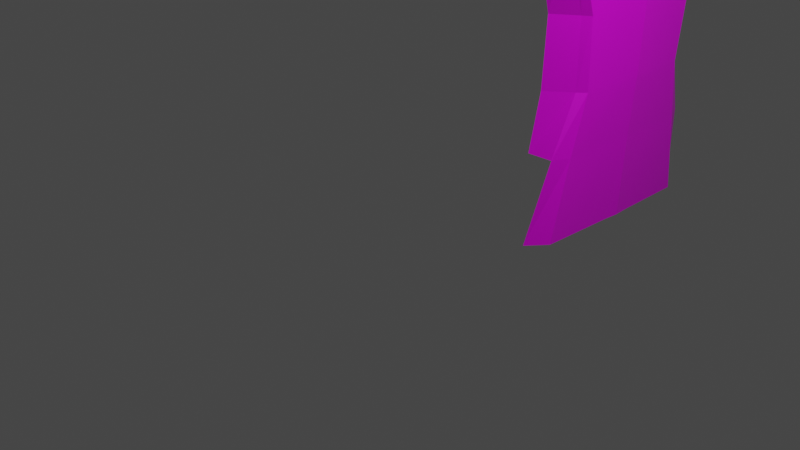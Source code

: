 # Source: proper_humanoid_character.blend  (saved by Blender 3.2.14; exported with 4.5.12 LTS)
import bpy
from mathutils import Matrix  # noqa: F401  (used for matrix-valued properties, if any)

bpy.ops.wm.read_factory_settings(use_empty=True)
scene = bpy.context.scene
scene.name = 'Scene'

# ---- collections
col_collection = bpy.data.collections.new('Collection'); scene.collection.children.link(col_collection)

# ---- images (referenced by path relative to the original .blend; pixels are not part of the script)
import os
ASSET_DIR = os.environ.get("B2B_ASSET_DIR", "")  # directory of the original .blend (textures are referenced by path, not embedded)
HERE = os.path.dirname(os.path.abspath(__file__))  # packed textures are extracted next to this script under _unpacked/

def load_image(name, relpath, width, height, colorspace="sRGB"):
    """Load a texture the original file referenced (path relative to the .blend, or extracted next to this script)."""
    p = next((c for c in (os.path.join(HERE, relpath), os.path.join(ASSET_DIR, relpath)) if relpath and os.path.exists(c)), "")
    if p:
        img = bpy.data.images.load(p, check_existing=True)
        img.name = name
    else:  # same state as the original file: an image datablock whose file is absent (Cycles renders it pink)
        img = bpy.data.images.new(name, width, height)
        img.source = "FILE"
        img.filepath = "//" + (relpath or name)
    img.colorspace_settings.name = colorspace
    return img
img_untitled = load_image('Untitled', '', 1024, 1024, 'sRGB')

# ---- materials (node trees are filled in below, after node groups)
mat_material = bpy.data.materials.new('Material')
mat_material.alpha_threshold = 0.0
mat_material.use_transparent_shadow = False
mat_material.line_color = (0.0, 0.0, 0.0, 1.0)

# ---- material node trees
mat_material.use_nodes = True; mat_material.node_tree.nodes.clear()
_N = mat_material.node_tree.nodes; _L = mat_material.node_tree.links
n0 = _N.new('ShaderNodeOutputMaterial'); n0.name = 'Material Output'; n0.location = (300, 300)
n1 = _N.new('ShaderNodeBsdfPrincipled'); n1.name = 'Principled BSDF'; n1.location = (10, 300)
n1.distribution = 'GGX'
n1.subsurface_method = 'RANDOM_WALK_SKIN'
n1.inputs[2].default_value = 0.4
n1.inputs[3].default_value = 1.45
n1.inputs[27].default_value = (0.0, 0.0, 0.0, 1.0)
n1.inputs[28].default_value = 1.0
n2 = _N.new('ShaderNodeTexImage'); n2.name = 'Image Texture'; n2.location = (-276, 403)
n2.image = img_untitled
_L.new(n1.outputs[0], n0.inputs[0])
_L.new(n2.outputs[0], n1.inputs[0])
n0.is_active_output = True

# ---- world
world_world = bpy.data.worlds.new('World'); scene.world = world_world
world_world.use_nodes = True; world_world.node_tree.nodes.clear()
_N = world_world.node_tree.nodes; _L = world_world.node_tree.links
n0 = _N.new('ShaderNodeOutputWorld'); n0.name = 'World Output'; n0.location = (300, 300)
n1 = _N.new('ShaderNodeBackground'); n1.name = 'Background'; n1.location = (10, 300)
n1.inputs[0].default_value = (0.05088, 0.05088, 0.05088, 1.0)
_L.new(n1.outputs[0], n0.inputs[0])
n0.is_active_output = True
world_world.color = (0.05088, 0.05088, 0.05088)
world_world.use_sun_shadow = False
world_world.sun_shadow_jitter_overblur = 0.0

# ---- cameras
cam_camera = bpy.data.cameras.new('Camera')
cam_camera.clip_end = 100.0
cam_camera.ortho_scale = 7.314

# ---- lights
light_light = bpy.data.lights.new('Light', 'POINT')
light_light.transmission_factor = 0.0
light_light.energy = 1000.0
light_light.shadow_soft_size = 0.1
light_light.shadow_maximum_resolution = 0.006
light_light.use_absolute_resolution = True

# ---- meshes
me_cube = bpy.data.meshes.new('Cube')
me_cube.from_pydata([(-0.1647, 0.0, -6.132), (1.0, -1.0, 1.837), (0.9019, -0.9998, -1.088), (-1.0, -1.0, 1.837), (-0.9133, -1.0, -1.26), (-0.6436, 1.333e-07, -1.962), (1.13, 0.0, -6.276), (-1.225, -1.225, 0.234), (1.225, -1.225, 0.234), (0.0, -1.225, 2.061), (1.225, 0.0, 2.061), (0.1171, -1.225, -1.323), (-1.225, 0.0, 2.061), (1.041, 0.0001631, -1.314), (1.732, 0.0, 0.06926), (-0.06235, 0.0001632, -1.741), (-1.729, 1.104e-08, -0.04326), (0.0, -1.732, 0.06926), (0.0, 0.0, 2.569), (0.3115, -3.188, -3.047), (1.192, -2.622, -3.043), (1.313, -0.002029, -3.039), (1.01, -2.865, -6.279), (0.01749, 0.002706, -2.896), (0.9169, -0.9987, -1.863), (1.037, 0.001329, -1.983), (0.03819, 0.001329, -2.149), (0.2837, -1.059, -1.999), (0.1293, -3.323, -6.284), (0.2635, -3.035, -4.386), (1.144, -2.702, -4.381), (1.264, 0.0002036, -4.378), (-0.03053, 0.0, -4.234), (0.9732, 0.0, -10.54), (-0.3219, 0.0, -10.38), (-0.02789, -2.648, -10.53), (0.8525, -1.879, -10.54), (0.8533, 0.0, -12.2), (-0.4417, 0.0, -12.04), (-0.1477, -2.861, -12.19), (0.7327, -2.237, -12.25), (0.04585, -2.642, -8.54), (0.9262, -2.019, -8.544), (-0.2481, 0.0, -8.389), (1.047, 0.0, -8.54), (1.17, -0.2426, 2.007), (-0.709, -0.2426, -1.791), (-0.09333, -0.8064, -6.169), (0.0, -0.2972, 2.446), (0.08882, -0.7716, -2.932), (1.007, -0.2425, -1.259), (-1.606, -0.2972, 0.024), (-0.01882, -0.297, -1.64), (-1.17, -0.2426, 2.007), (1.283, -0.6376, -3.04), (1.609, -0.2972, 0.1092), (1.101, -0.6953, -6.277), (1.008, -0.2413, -1.954), (0.09776, -0.256, -2.113), (1.235, -0.6555, -4.379), (0.04081, -0.7363, -4.271), (-0.2505, -0.6425, -10.42), (0.9439, -0.456, -10.54), (-0.3703, -0.6943, -12.08), (0.8241, -0.5078, -12.2), (1.018, -0.4899, -8.541), (-0.1768, -0.6411, -8.425), (0.6975, -1.058, -1.149), (0.7396, -1.059, 1.895), (0.7932, 0.0, -6.238), (0.9058, -1.357, 0.1911), (0.9058, 0.0, 2.193), (0.9626, -2.769, -3.044), (0.7805, -2.985, -6.281), (0.752, -1.014, -1.898), (0.9146, -2.789, -4.383), (0.9273, 0.0, -4.34), (0.636, 0.0, -10.5), (0.6233, -2.079, -10.54), (0.5162, 0.0, -12.16), (0.5035, -2.727, -12.24), (0.7097, 0.0, -8.501), (0.697, -2.181, -8.543), (0.2572, -1.096, -12.93), (0.8655, -0.2568, 2.121), (0.3501, 0.0, -14.52), (-0.7639, 0.0, -14.39), (0.7083, -0.4273, -14.57), (0.7423, 0.0, -14.57), (0.1608, -3.244, -14.61), (0.602, -2.673, -14.62), (-0.6809, -0.6442, -14.43), (0.172, -0.4838, -14.53)], [], [(48, 53, 3, 9), (17, 9, 3, 7), (58, 26, 23, 49), (55, 45, 1, 8), (50, 55, 8, 2), (60, 32, 0, 47), (75, 29, 28, 73), (46, 52, 11, 4), (57, 24, 20, 54), (46, 51, 16, 5), (51, 53, 12, 16), (11, 17, 7, 4), (67, 70, 17, 11), (70, 68, 9, 17), (84, 48, 9, 68), (49, 23, 32, 60), (74, 27, 19, 72), (82, 41, 35, 78), (76, 31, 6, 69), (67, 11, 27, 74), (50, 2, 24, 57), (52, 15, 26, 58), (59, 30, 22, 56), (72, 19, 29, 75), (54, 20, 30, 59), (62, 36, 40, 64), (66, 43, 34, 61), (65, 42, 36, 62), (81, 44, 33, 77), (80, 83, 92, 89), (77, 33, 37, 79), (78, 35, 39, 80), (61, 34, 38, 63), (69, 6, 44, 81), (56, 22, 42, 65), (47, 0, 43, 66), (73, 28, 41, 82), (41, 66, 61, 35), (83, 80, 39, 63), (28, 47, 66, 41), (35, 61, 63, 39), (6, 56, 65, 44), (44, 65, 62, 33), (33, 62, 64, 37), (21, 54, 59, 31), (31, 59, 56, 6), (11, 52, 58, 27), (13, 50, 57, 25), (19, 49, 60, 29), (71, 18, 48, 84), (7, 3, 53, 51), (4, 7, 51, 46), (25, 57, 54, 21), (5, 15, 52, 46), (29, 60, 47, 28), (13, 14, 55, 50), (14, 10, 45, 55), (27, 58, 49, 19), (18, 12, 53, 48), (10, 71, 84, 45), (64, 40, 90, 87), (22, 73, 82, 42), (0, 69, 81, 43), (36, 78, 80, 40), (34, 77, 79, 38), (79, 37, 88, 85), (43, 81, 77, 34), (20, 72, 75, 30), (2, 67, 74, 24), (32, 76, 69, 0), (42, 82, 78, 36), (24, 74, 72, 20), (45, 84, 68, 1), (8, 1, 68, 70), (2, 8, 70, 67), (30, 75, 73, 22), (85, 92, 91, 86), (87, 90, 89, 92), (88, 87, 92, 85), (37, 64, 87, 88), (38, 79, 85, 86), (63, 38, 86, 91), (83, 63, 91, 92), (40, 80, 89, 90)])
_uv = me_cube.uv_layers.new(name='UVMap')
_uv.uv.foreach_set('vector', [0.75, 0.6553, 0.875, 0.6553, 0.875, 0.75, 0.75, 0.75, 0.2348, 0.1125, 0.2367, 0.0, 0.2953, 0.008643, 0.3092, 0.09831, 0.25, 0.6553, 0.25, 0.625, 0.25, 0.625, 0.25, 0.6553, 0.1592, 0.8897, 0.1586, 0.9967, 0.1148, 0.9865, 0.1044, 0.8958, 0.1593, 0.811, 0.1592, 0.8897, 0.1044, 0.8958, 0.1158, 0.8203, 0.25, 0.6553, 0.25, 0.625, 0.25, 0.625, 0.25, 0.6553, 0.324, 0.07624, 0.3544, 0.07788, 0.3479, 0.1848, 0.3193, 0.1835, 0.3075, 0.2159, 0.269, 0.2102, 0.2432, 0.1922, 0.3023, 0.1844, 0.1598, 0.7716, 0.1164, 0.7763, 0.02714, 0.7092, 0.1397, 0.7102, 0.375, 0.09467, 0.5, 0.09467, 0.5, 0.125, 0.375, 0.125, 0.5, 0.09467, 0.625, 0.09467, 0.625, 0.125, 0.5, 0.125, 0.2432, 0.1922, 0.2348, 0.1125, 0.3092, 0.09831, 0.3023, 0.1844, 0.2146, 0.1849, 0.1928, 0.1097, 0.2348, 0.1125, 0.2432, 0.1922, 0.1928, 0.1097, 0.2008, 0.01266, 0.2367, 0.0, 0.2348, 0.1125, 0.331, 0.3386, 0.383, 0.3333, 0.383, 0.3903, 0.3393, 0.3853, 0.25, 0.6553, 0.25, 0.625, 0.25, 0.625, 0.25, 0.6553, 0.2793, 0.2328, 0.3043, 0.2372, 0.3043, 0.372, 0.2657, 0.351, 0.05192, 0.3962, 0.02186, 0.3952, 0.02216, 0.2819, 0.05831, 0.2827, 0.0, 0.0, 0.0, 0.0, 0.0, 0.0, 0.0, 0.0, 0.2146, 0.1849, 0.2432, 0.1922, 0.2399, 0.2313, 0.2153, 0.2276, 0.1593, 0.811, 0.1158, 0.8203, 0.1164, 0.7763, 0.1598, 0.7716, 0.25, 0.6553, 0.25, 0.625, 0.25, 0.625, 0.25, 0.6553, 0.1391, 0.6341, 0.02301, 0.633, 0.014, 0.525, 0.1371, 0.5261, 0.3277, 0.0003755, 0.3549, 0.001442, 0.3544, 0.07788, 0.324, 0.07624, 0.1397, 0.7102, 0.02714, 0.7092, 0.02301, 0.633, 0.1391, 0.6341, 0.152, 0.2838, 0.07103, 0.283, 0.05913, 0.1884, 0.1492, 0.1893, 0.25, 0.6553, 0.25, 0.625, 0.25, 0.625, 0.25, 0.6553, 0.1494, 0.3975, 0.0625, 0.3966, 0.07103, 0.283, 0.152, 0.2838, 0.0, 0.0, 0.0, 0.0, 0.0, 0.0, 0.0, 0.0, 0.0464, 0.1881, 0.1603, 0.2751, 0.1603, 0.2751, 0.0464, 0.1881, 0.0, 0.0, 0.0, 0.0, 0.0, 0.0, 0.0, 0.0, 0.05831, 0.2827, 0.02216, 0.2819, 0.01026, 0.1873, 0.0464, 0.1881, 0.25, 0.6553, 0.25, 0.625, 0.25, 0.625, 0.25, 0.6553, 0.0, 0.0, 0.0, 0.0, 0.0, 0.0, 0.0, 0.0, 0.1371, 0.5261, 0.014, 0.525, 0.0625, 0.3966, 0.1494, 0.3975, 0.25, 0.6553, 0.25, 0.625, 0.25, 0.625, 0.25, 0.6553, 0.3193, 0.1835, 0.3479, 0.1848, 0.3549, 0.3151, 0.3285, 0.3145, 0.25, 0.75, 0.25, 0.6553, 0.25, 0.6553, 0.25, 0.75, 0.1603, 0.2751, 0.0464, 0.1881, 0.01026, 0.1873, 0.1918, 0.5188, 0.25, 0.75, 0.25, 0.6553, 0.25, 0.6553, 0.25, 0.75, 0.25, 0.75, 0.25, 0.6553, 0.25, 0.6553, 0.25, 0.75, 0.1765, 0.5265, 0.1371, 0.5261, 0.1494, 0.3975, 0.1772, 0.3978, 0.1772, 0.3978, 0.1494, 0.3975, 0.152, 0.2838, 0.1779, 0.2841, 0.1779, 0.2841, 0.152, 0.2838, 0.1492, 0.1893, 0.178, 0.1896, 0.1758, 0.7105, 0.1397, 0.7102, 0.1391, 0.6341, 0.1763, 0.6344, 0.1763, 0.6344, 0.1391, 0.6341, 0.1371, 0.5261, 0.1765, 0.5265, 0.25, 0.75, 0.25, 0.6553, 0.25, 0.6553, 0.25, 0.75, 0.1733, 0.8081, 0.1593, 0.811, 0.1598, 0.7716, 0.1737, 0.77, 0.25, 0.75, 0.25, 0.6553, 0.25, 0.6553, 0.25, 0.75, 0.3284, 0.3236, 0.383, 0.3151, 0.383, 0.3333, 0.331, 0.3386, 0.5, 0.0, 0.625, 0.0, 0.625, 0.09467, 0.5, 0.09467, 0.375, 0.0, 0.5, 0.0, 0.5, 0.09467, 0.375, 0.09467, 0.1737, 0.77, 0.1598, 0.7716, 0.1397, 0.7102, 0.1758, 0.7105, 0.3092, 0.226, 0.2772, 0.2159, 0.269, 0.2102, 0.3075, 0.2159, 0.25, 0.75, 0.25, 0.6553, 0.25, 0.6553, 0.25, 0.75, 0.1733, 0.8081, 0.1768, 0.8877, 0.1592, 0.8897, 0.1593, 0.811, 0.1768, 0.8877, 0.1726, 1.0, 0.1586, 0.9967, 0.1592, 0.8897, 0.25, 0.75, 0.25, 0.6553, 0.25, 0.6553, 0.25, 0.75, 0.75, 0.625, 0.875, 0.625, 0.875, 0.6553, 0.75, 0.6553, 0.3092, 0.3266, 0.3284, 0.3236, 0.331, 0.3386, 0.3127, 0.3404, 0.1492, 0.1893, 0.05913, 0.1884, 0.05913, 0.1884, 0.1492, 0.1893, 0.3092, 0.183, 0.3193, 0.1835, 0.3285, 0.3145, 0.3192, 0.3143, 0.0, 0.0, 0.0, 0.0, 0.0, 0.0, 0.0, 0.0, 0.07103, 0.283, 0.05831, 0.2827, 0.0464, 0.1881, 0.05913, 0.1884, 0.0, 0.0, 0.0, 0.0, 0.0, 0.0, 0.0, 0.0, 0.0, 0.0, 0.0, 0.0, 0.0, 0.0, 0.0, 0.0, 0.0, 0.0, 0.0, 0.0, 0.0, 0.0, 0.0, 0.0, 0.3182, 0.0, 0.3277, 0.0003755, 0.324, 0.07624, 0.3133, 0.07566, 0.2045, 0.1823, 0.2146, 0.1849, 0.2153, 0.2276, 0.2067, 0.2263, 0.0, 0.0, 0.0, 0.0, 0.0, 0.0, 0.0, 0.0, 0.0625, 0.3966, 0.05192, 0.3962, 0.05831, 0.2827, 0.07103, 0.283, 0.2705, 0.2313, 0.2793, 0.2328, 0.2657, 0.351, 0.2521, 0.3436, 0.3127, 0.3404, 0.331, 0.3386, 0.3393, 0.3853, 0.3239, 0.3836, 0.178, 0.1087, 0.1882, 0.01712, 0.2008, 0.01266, 0.1928, 0.1097, 0.2045, 0.1823, 0.178, 0.1087, 0.1928, 0.1097, 0.2146, 0.1849, 0.3133, 0.07566, 0.324, 0.07624, 0.3193, 0.1835, 0.3092, 0.183, 0.1968, 0.303, 0.1603, 0.2751, 0.1918, 0.5188, 0.25, 0.625, 0.1492, 0.1893, 0.05913, 0.1884, 0.0464, 0.1881, 0.1603, 0.2751, 0.178, 0.1896, 0.1492, 0.1893, 0.1603, 0.2751, 0.1968, 0.303, 0.178, 0.1896, 0.1492, 0.1893, 0.1492, 0.1893, 0.178, 0.1896, 0.0, 0.0, 0.0, 0.0, 0.0, 0.0, 0.0, 0.0, 0.25, 0.6553, 0.25, 0.625, 0.25, 0.625, 0.25, 0.6553, 0.1603, 0.2751, 0.1918, 0.5188, 0.1918, 0.5188, 0.1603, 0.2751, 0.05913, 0.1884, 0.0464, 0.1881, 0.0464, 0.1881, 0.05913, 0.1884])
me_cube.materials.append(mat_material)
me_cube.use_mirror_vertex_groups = False
me_cube.update()

# ---- objects
ob_cube = bpy.data.objects.new('Cube', me_cube)
ob_light = bpy.data.objects.new('Light', light_light)
ob_camera = bpy.data.objects.new('Camera', cam_camera)
ob_empty = bpy.data.objects.new('Empty', None)
ob_empty_001 = bpy.data.objects.new('Empty.001', None)

# ---- transforms, parenting, visibility, modifiers, constraints
ob_cube.location = (0.0, 3.315, 5.46)
ob_cube.scale = (0.4393, 0.4393, 0.4393)
ob_cube.lock_rotations_4d = False
ob_cube.empty_display_type = 'ARROWS'
ob_cube.lineart.crease_threshold = 0.0
_m = ob_cube.modifiers.new('Mirror', 'MIRROR')
_m.use_axis = (False, True, False)
_m.use_clip = True
ob_light.location = (4.076, 1.005, 5.904)
ob_light.rotation_euler = (0.6503, 0.05522, 1.866)
ob_light.lock_rotations_4d = False
ob_light.empty_display_type = 'ARROWS'
ob_light.color = (0.0, 0.0, 0.0, 0.0)
ob_light.lineart.crease_threshold = 0.0
ob_camera.location = (7.359, -6.926, 4.958)
ob_camera.rotation_euler = (1.109, 0.0, 0.8149)
ob_camera.lock_rotations_4d = False
ob_camera.empty_display_type = 'ARROWS'
ob_camera.color = (0.0, 0.0, 0.0, 0.0)
ob_camera.display_type = 'WIRE'
ob_camera.lineart.crease_threshold = 0.0
ob_empty.location = (5.78, 0.0, 0.0)
ob_empty.rotation_euler = (-1.571, 3.159, 1.588)
ob_empty.scale = (3.014, 3.014, 3.014)
ob_empty.empty_display_type = 'IMAGE'
ob_empty.empty_display_size = 5.0
ob_empty.empty_image_depth = 'BACK'
ob_empty.empty_image_side = 'FRONT'
ob_empty_001.location = (0.3444, -10.72, 0.0)
ob_empty_001.rotation_euler = (-1.571, 3.159, 6.301)
ob_empty_001.scale = (3.014, 3.014, 3.014)
ob_empty_001.empty_display_type = 'IMAGE'
ob_empty_001.empty_display_size = 5.0
ob_empty_001.empty_image_depth = 'BACK'
ob_empty_001.empty_image_side = 'FRONT'

# ---- collection membership
col_collection.objects.link(ob_cube)
col_collection.objects.link(ob_light)
col_collection.objects.link(ob_camera)
col_collection.objects.link(ob_empty)
col_collection.objects.link(ob_empty_001)

# ---- scene / render settings (as saved in the file)
scene.camera = ob_camera
scene.frame_start = 1; scene.frame_end = 250; scene.frame_set(0)
scene.render.engine = 'BLENDER_EEVEE_NEXT'
scene.cycles.sampling_pattern = 'TABULATED_SOBOL'
scene.cycles.use_light_tree = False
scene.view_settings.view_transform = 'Filmic'
bpy.context.view_layer.update()
